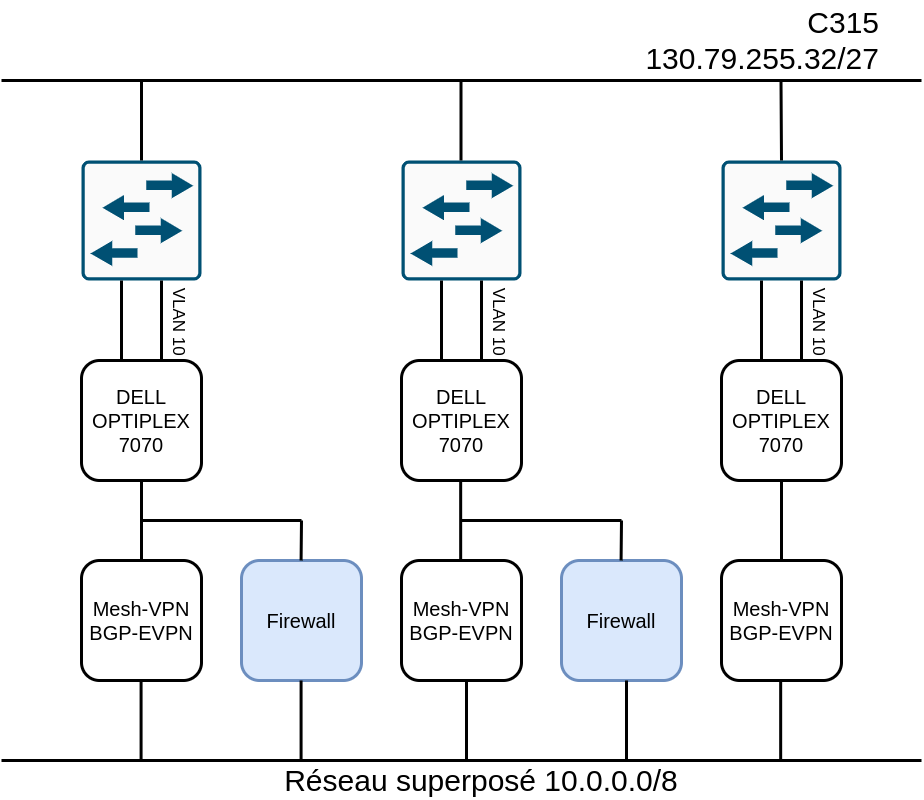

The diagram above was exported from draw.io. Its source (the exported page's mxGraphModel, read from the mxfile embedded in the PNG):
<mxGraphModel dx="1195" dy="703" grid="1" gridSize="10" guides="1" tooltips="1" connect="1" arrows="1" fold="1" page="1" pageScale="1" pageWidth="1169" pageHeight="827" math="0" shadow="0">
  <root>
    <mxCell id="0" />
    <mxCell id="1" parent="0" />
    <mxCell id="AUlWKvxWk7nY_kt9uzHI-6" value="" style="endArrow=none;html=1;rounded=0;strokeWidth=3;" edge="1" parent="1">
      <mxGeometry width="50" height="50" relative="1" as="geometry">
        <mxPoint x="120" y="80" as="sourcePoint" />
        <mxPoint x="1040" y="80" as="targetPoint" />
      </mxGeometry>
    </mxCell>
    <mxCell id="AUlWKvxWk7nY_kt9uzHI-8" value="" style="sketch=0;points=[[0.015,0.015,0],[0.985,0.015,0],[0.985,0.985,0],[0.015,0.985,0],[0.25,0,0],[0.5,0,0],[0.75,0,0],[1,0.25,0],[1,0.5,0],[1,0.75,0],[0.75,1,0],[0.5,1,0],[0.25,1,0],[0,0.75,0],[0,0.5,0],[0,0.25,0]];verticalLabelPosition=bottom;html=1;verticalAlign=top;aspect=fixed;align=center;pointerEvents=1;shape=mxgraph.cisco19.rect;prIcon=l2_switch;fillColor=#FAFAFA;strokeColor=#005073;strokeWidth=3;" vertex="1" parent="1">
      <mxGeometry x="840" y="160" width="120" height="120" as="geometry" />
    </mxCell>
    <mxCell id="AUlWKvxWk7nY_kt9uzHI-9" value="" style="sketch=0;points=[[0.015,0.015,0],[0.985,0.015,0],[0.985,0.985,0],[0.015,0.985,0],[0.25,0,0],[0.5,0,0],[0.75,0,0],[1,0.25,0],[1,0.5,0],[1,0.75,0],[0.75,1,0],[0.5,1,0],[0.25,1,0],[0,0.75,0],[0,0.5,0],[0,0.25,0]];verticalLabelPosition=bottom;html=1;verticalAlign=top;aspect=fixed;align=center;pointerEvents=1;shape=mxgraph.cisco19.rect;prIcon=l2_switch;fillColor=#FAFAFA;strokeColor=#005073;strokeWidth=3;" vertex="1" parent="1">
      <mxGeometry x="520" y="160" width="120" height="120" as="geometry" />
    </mxCell>
    <mxCell id="AUlWKvxWk7nY_kt9uzHI-10" value="" style="sketch=0;points=[[0.015,0.015,0],[0.985,0.015,0],[0.985,0.985,0],[0.015,0.985,0],[0.25,0,0],[0.5,0,0],[0.75,0,0],[1,0.25,0],[1,0.5,0],[1,0.75,0],[0.75,1,0],[0.5,1,0],[0.25,1,0],[0,0.75,0],[0,0.5,0],[0,0.25,0]];verticalLabelPosition=bottom;html=1;verticalAlign=top;aspect=fixed;align=center;pointerEvents=1;shape=mxgraph.cisco19.rect;prIcon=l2_switch;fillColor=#FAFAFA;strokeColor=#005073;strokeWidth=3;" vertex="1" parent="1">
      <mxGeometry x="200" y="160" width="120" height="120" as="geometry" />
    </mxCell>
    <mxCell id="AUlWKvxWk7nY_kt9uzHI-14" value="DELL&lt;br style=&quot;font-size: 20px;&quot;&gt;OPTIPLEX&lt;br style=&quot;font-size: 20px;&quot;&gt;7070" style="rounded=1;whiteSpace=wrap;html=1;strokeWidth=3;fontSize=20;" vertex="1" parent="1">
      <mxGeometry x="200" y="360" width="120" height="120" as="geometry" />
    </mxCell>
    <mxCell id="AUlWKvxWk7nY_kt9uzHI-15" value="DELL&lt;br style=&quot;font-size: 16px;&quot;&gt;OPTIPLEX&lt;br style=&quot;font-size: 16px;&quot;&gt;7070" style="rounded=1;whiteSpace=wrap;html=1;strokeWidth=3;fontSize=20;" vertex="1" parent="1">
      <mxGeometry x="520" y="360" width="120" height="120" as="geometry" />
    </mxCell>
    <mxCell id="AUlWKvxWk7nY_kt9uzHI-16" value="DELL&lt;br style=&quot;font-size: 16px;&quot;&gt;OPTIPLEX&lt;br style=&quot;font-size: 16px;&quot;&gt;7070" style="rounded=1;whiteSpace=wrap;html=1;strokeWidth=3;fontSize=20;" vertex="1" parent="1">
      <mxGeometry x="840" y="360" width="120" height="120" as="geometry" />
    </mxCell>
    <mxCell id="AUlWKvxWk7nY_kt9uzHI-20" value="C315&lt;br&gt;130.79.255.32/27" style="text;html=1;strokeColor=none;fillColor=none;align=right;verticalAlign=middle;whiteSpace=wrap;rounded=0;fontSize=30;strokeWidth=3;" vertex="1" parent="1">
      <mxGeometry x="760" width="240" height="80" as="geometry" />
    </mxCell>
    <mxCell id="AUlWKvxWk7nY_kt9uzHI-21" style="edgeStyle=none;shape=connector;rounded=0;orthogonalLoop=1;jettySize=auto;html=1;labelBackgroundColor=default;strokeColor=default;strokeWidth=3;align=center;verticalAlign=middle;fontFamily=Helvetica;fontSize=16;fontColor=default;endArrow=none;" edge="1" parent="1" source="AUlWKvxWk7nY_kt9uzHI-10">
      <mxGeometry relative="1" as="geometry">
        <mxPoint x="260" y="80" as="targetPoint" />
      </mxGeometry>
    </mxCell>
    <mxCell id="AUlWKvxWk7nY_kt9uzHI-23" style="edgeStyle=none;shape=connector;rounded=0;orthogonalLoop=1;jettySize=auto;html=1;labelBackgroundColor=default;strokeColor=default;strokeWidth=3;align=center;verticalAlign=middle;fontFamily=Helvetica;fontSize=16;fontColor=default;endArrow=none;" edge="1" parent="1">
      <mxGeometry relative="1" as="geometry">
        <mxPoint x="579.5" y="160" as="sourcePoint" />
        <mxPoint x="579.5" y="80" as="targetPoint" />
      </mxGeometry>
    </mxCell>
    <mxCell id="AUlWKvxWk7nY_kt9uzHI-24" style="edgeStyle=none;shape=connector;rounded=0;orthogonalLoop=1;jettySize=auto;html=1;labelBackgroundColor=default;strokeColor=default;strokeWidth=3;align=center;verticalAlign=middle;fontFamily=Helvetica;fontSize=16;fontColor=default;endArrow=none;" edge="1" parent="1">
      <mxGeometry relative="1" as="geometry">
        <mxPoint x="900" y="160" as="sourcePoint" />
        <mxPoint x="899.5" y="80" as="targetPoint" />
      </mxGeometry>
    </mxCell>
    <mxCell id="AUlWKvxWk7nY_kt9uzHI-25" style="edgeStyle=none;shape=connector;rounded=0;orthogonalLoop=1;jettySize=auto;html=1;labelBackgroundColor=default;strokeColor=default;strokeWidth=3;align=center;verticalAlign=middle;fontFamily=Helvetica;fontSize=16;fontColor=default;endArrow=none;" edge="1" parent="1">
      <mxGeometry relative="1" as="geometry">
        <mxPoint x="240" y="360" as="sourcePoint" />
        <mxPoint x="240" y="280" as="targetPoint" />
      </mxGeometry>
    </mxCell>
    <mxCell id="AUlWKvxWk7nY_kt9uzHI-28" style="edgeStyle=none;shape=connector;rounded=0;orthogonalLoop=1;jettySize=auto;html=1;labelBackgroundColor=default;strokeColor=default;strokeWidth=3;align=center;verticalAlign=middle;fontFamily=Helvetica;fontSize=16;fontColor=default;endArrow=none;" edge="1" parent="1">
      <mxGeometry relative="1" as="geometry">
        <mxPoint x="280" y="360" as="sourcePoint" />
        <mxPoint x="280" y="280" as="targetPoint" />
      </mxGeometry>
    </mxCell>
    <mxCell id="AUlWKvxWk7nY_kt9uzHI-29" style="edgeStyle=none;shape=connector;rounded=0;orthogonalLoop=1;jettySize=auto;html=1;labelBackgroundColor=default;strokeColor=default;strokeWidth=3;align=center;verticalAlign=middle;fontFamily=Helvetica;fontSize=16;fontColor=default;endArrow=none;" edge="1" parent="1">
      <mxGeometry relative="1" as="geometry">
        <mxPoint x="560" y="360" as="sourcePoint" />
        <mxPoint x="560" y="280" as="targetPoint" />
      </mxGeometry>
    </mxCell>
    <mxCell id="AUlWKvxWk7nY_kt9uzHI-30" style="edgeStyle=none;shape=connector;rounded=0;orthogonalLoop=1;jettySize=auto;html=1;labelBackgroundColor=default;strokeColor=default;strokeWidth=3;align=center;verticalAlign=middle;fontFamily=Helvetica;fontSize=16;fontColor=default;endArrow=none;" edge="1" parent="1">
      <mxGeometry relative="1" as="geometry">
        <mxPoint x="600" y="360" as="sourcePoint" />
        <mxPoint x="600" y="280" as="targetPoint" />
      </mxGeometry>
    </mxCell>
    <mxCell id="AUlWKvxWk7nY_kt9uzHI-31" style="edgeStyle=none;shape=connector;rounded=0;orthogonalLoop=1;jettySize=auto;html=1;labelBackgroundColor=default;strokeColor=default;strokeWidth=3;align=center;verticalAlign=middle;fontFamily=Helvetica;fontSize=16;fontColor=default;endArrow=none;" edge="1" parent="1">
      <mxGeometry relative="1" as="geometry">
        <mxPoint x="880" y="360" as="sourcePoint" />
        <mxPoint x="880" y="280" as="targetPoint" />
      </mxGeometry>
    </mxCell>
    <mxCell id="AUlWKvxWk7nY_kt9uzHI-32" style="edgeStyle=none;shape=connector;rounded=0;orthogonalLoop=1;jettySize=auto;html=1;labelBackgroundColor=default;strokeColor=default;strokeWidth=3;align=center;verticalAlign=middle;fontFamily=Helvetica;fontSize=16;fontColor=default;endArrow=none;" edge="1" parent="1">
      <mxGeometry relative="1" as="geometry">
        <mxPoint x="920" y="360" as="sourcePoint" />
        <mxPoint x="920" y="280" as="targetPoint" />
      </mxGeometry>
    </mxCell>
    <mxCell id="AUlWKvxWk7nY_kt9uzHI-37" value="VLAN 10" style="text;html=1;strokeColor=none;fillColor=none;align=right;verticalAlign=middle;whiteSpace=wrap;rounded=0;fontSize=17;strokeWidth=3;rotation=90;" vertex="1" parent="1">
      <mxGeometry x="900" y="310" width="73.25" height="23.38" as="geometry" />
    </mxCell>
    <mxCell id="AUlWKvxWk7nY_kt9uzHI-38" value="VLAN 10" style="text;html=1;strokeColor=none;fillColor=none;align=right;verticalAlign=middle;whiteSpace=wrap;rounded=0;fontSize=17;strokeWidth=3;rotation=90;" vertex="1" parent="1">
      <mxGeometry x="580" y="310" width="73.25" height="23.38" as="geometry" />
    </mxCell>
    <mxCell id="AUlWKvxWk7nY_kt9uzHI-46" value="Firewall" style="rounded=1;whiteSpace=wrap;html=1;strokeWidth=3;fontSize=20;fillColor=#dae8fc;strokeColor=#6c8ebf;" vertex="1" parent="1">
      <mxGeometry x="360" y="560" width="120" height="120" as="geometry" />
    </mxCell>
    <mxCell id="AUlWKvxWk7nY_kt9uzHI-47" value="Firewall" style="rounded=1;whiteSpace=wrap;html=1;strokeWidth=3;fontSize=20;fillColor=#dae8fc;strokeColor=#6c8ebf;" vertex="1" parent="1">
      <mxGeometry x="680" y="560" width="120" height="120" as="geometry" />
    </mxCell>
    <mxCell id="AUlWKvxWk7nY_kt9uzHI-48" value="Mesh-VPN&lt;br style=&quot;border-color: var(--border-color);&quot;&gt;BGP-EVPN" style="rounded=1;whiteSpace=wrap;html=1;strokeWidth=3;fontSize=20;direction=south;" vertex="1" parent="1">
      <mxGeometry x="520" y="560" width="120" height="120" as="geometry" />
    </mxCell>
    <mxCell id="AUlWKvxWk7nY_kt9uzHI-49" value="Mesh-VPN&lt;br style=&quot;border-color: var(--border-color);&quot;&gt;BGP-EVPN" style="rounded=1;whiteSpace=wrap;html=1;strokeWidth=3;fontSize=20;direction=south;" vertex="1" parent="1">
      <mxGeometry x="840" y="560" width="120" height="120" as="geometry" />
    </mxCell>
    <mxCell id="AUlWKvxWk7nY_kt9uzHI-50" value="Mesh-VPN&lt;br style=&quot;border-color: var(--border-color);&quot;&gt;BGP-EVPN" style="rounded=1;whiteSpace=wrap;html=1;strokeWidth=3;fontSize=20;direction=south;" vertex="1" parent="1">
      <mxGeometry x="200" y="560" width="120" height="120" as="geometry" />
    </mxCell>
    <mxCell id="AUlWKvxWk7nY_kt9uzHI-51" style="edgeStyle=none;shape=connector;rounded=0;orthogonalLoop=1;jettySize=auto;html=1;labelBackgroundColor=default;strokeColor=default;strokeWidth=3;align=center;verticalAlign=middle;fontFamily=Helvetica;fontSize=16;fontColor=default;endArrow=none;" edge="1" parent="1">
      <mxGeometry relative="1" as="geometry">
        <mxPoint x="260" y="560" as="sourcePoint" />
        <mxPoint x="260" y="480" as="targetPoint" />
      </mxGeometry>
    </mxCell>
    <mxCell id="AUlWKvxWk7nY_kt9uzHI-52" style="edgeStyle=none;shape=connector;rounded=0;orthogonalLoop=1;jettySize=auto;html=1;labelBackgroundColor=default;strokeColor=default;strokeWidth=3;align=center;verticalAlign=middle;fontFamily=Helvetica;fontSize=16;fontColor=default;endArrow=none;" edge="1" parent="1">
      <mxGeometry relative="1" as="geometry">
        <mxPoint x="579.1700000000001" y="560" as="sourcePoint" />
        <mxPoint x="579.1700000000001" y="480" as="targetPoint" />
      </mxGeometry>
    </mxCell>
    <mxCell id="AUlWKvxWk7nY_kt9uzHI-53" style="edgeStyle=none;shape=connector;rounded=0;orthogonalLoop=1;jettySize=auto;html=1;labelBackgroundColor=default;strokeColor=default;strokeWidth=3;align=center;verticalAlign=middle;fontFamily=Helvetica;fontSize=16;fontColor=default;endArrow=none;" edge="1" parent="1">
      <mxGeometry relative="1" as="geometry">
        <mxPoint x="900" y="560" as="sourcePoint" />
        <mxPoint x="900" y="480" as="targetPoint" />
      </mxGeometry>
    </mxCell>
    <mxCell id="AUlWKvxWk7nY_kt9uzHI-54" style="edgeStyle=none;shape=connector;rounded=0;orthogonalLoop=1;jettySize=auto;html=1;labelBackgroundColor=default;strokeColor=default;strokeWidth=3;align=center;verticalAlign=middle;fontFamily=Helvetica;fontSize=16;fontColor=default;endArrow=none;" edge="1" parent="1">
      <mxGeometry relative="1" as="geometry">
        <mxPoint x="419.58000000000004" y="560" as="sourcePoint" />
        <mxPoint x="420" y="520" as="targetPoint" />
      </mxGeometry>
    </mxCell>
    <mxCell id="AUlWKvxWk7nY_kt9uzHI-55" style="edgeStyle=none;shape=connector;rounded=0;orthogonalLoop=1;jettySize=auto;html=1;labelBackgroundColor=default;strokeColor=default;strokeWidth=3;align=center;verticalAlign=middle;fontFamily=Helvetica;fontSize=16;fontColor=default;endArrow=none;" edge="1" parent="1">
      <mxGeometry relative="1" as="geometry">
        <mxPoint x="420" y="520" as="sourcePoint" />
        <mxPoint x="260" y="520" as="targetPoint" />
      </mxGeometry>
    </mxCell>
    <mxCell id="AUlWKvxWk7nY_kt9uzHI-56" style="edgeStyle=none;shape=connector;rounded=0;orthogonalLoop=1;jettySize=auto;html=1;labelBackgroundColor=default;strokeColor=default;strokeWidth=3;align=center;verticalAlign=middle;fontFamily=Helvetica;fontSize=16;fontColor=default;endArrow=none;" edge="1" parent="1">
      <mxGeometry relative="1" as="geometry">
        <mxPoint x="739.58" y="560" as="sourcePoint" />
        <mxPoint x="740" y="520" as="targetPoint" />
      </mxGeometry>
    </mxCell>
    <mxCell id="AUlWKvxWk7nY_kt9uzHI-57" style="edgeStyle=none;shape=connector;rounded=0;orthogonalLoop=1;jettySize=auto;html=1;labelBackgroundColor=default;strokeColor=default;strokeWidth=3;align=center;verticalAlign=middle;fontFamily=Helvetica;fontSize=16;fontColor=default;endArrow=none;" edge="1" parent="1">
      <mxGeometry relative="1" as="geometry">
        <mxPoint x="740" y="520" as="sourcePoint" />
        <mxPoint x="580" y="520" as="targetPoint" />
      </mxGeometry>
    </mxCell>
    <mxCell id="AUlWKvxWk7nY_kt9uzHI-58" style="edgeStyle=none;shape=connector;rounded=0;orthogonalLoop=1;jettySize=auto;html=1;labelBackgroundColor=default;strokeColor=default;strokeWidth=3;align=center;verticalAlign=middle;fontFamily=Helvetica;fontSize=16;fontColor=default;endArrow=none;" edge="1" parent="1">
      <mxGeometry relative="1" as="geometry">
        <mxPoint x="259.58" y="760" as="sourcePoint" />
        <mxPoint x="259.58" y="680" as="targetPoint" />
      </mxGeometry>
    </mxCell>
    <mxCell id="AUlWKvxWk7nY_kt9uzHI-59" style="edgeStyle=none;shape=connector;rounded=0;orthogonalLoop=1;jettySize=auto;html=1;labelBackgroundColor=default;strokeColor=default;strokeWidth=3;align=center;verticalAlign=middle;fontFamily=Helvetica;fontSize=16;fontColor=default;endArrow=none;" edge="1" parent="1">
      <mxGeometry relative="1" as="geometry">
        <mxPoint x="419.58" y="760" as="sourcePoint" />
        <mxPoint x="419.58" y="680" as="targetPoint" />
      </mxGeometry>
    </mxCell>
    <mxCell id="AUlWKvxWk7nY_kt9uzHI-61" style="edgeStyle=none;shape=connector;rounded=0;orthogonalLoop=1;jettySize=auto;html=1;labelBackgroundColor=default;strokeColor=default;strokeWidth=3;align=center;verticalAlign=middle;fontFamily=Helvetica;fontSize=16;fontColor=default;endArrow=none;" edge="1" parent="1">
      <mxGeometry relative="1" as="geometry">
        <mxPoint x="585" y="760" as="sourcePoint" />
        <mxPoint x="585" y="680" as="targetPoint" />
      </mxGeometry>
    </mxCell>
    <mxCell id="AUlWKvxWk7nY_kt9uzHI-62" style="edgeStyle=none;shape=connector;rounded=0;orthogonalLoop=1;jettySize=auto;html=1;labelBackgroundColor=default;strokeColor=default;strokeWidth=3;align=center;verticalAlign=middle;fontFamily=Helvetica;fontSize=16;fontColor=default;endArrow=none;" edge="1" parent="1">
      <mxGeometry relative="1" as="geometry">
        <mxPoint x="745" y="760" as="sourcePoint" />
        <mxPoint x="745" y="680" as="targetPoint" />
      </mxGeometry>
    </mxCell>
    <mxCell id="AUlWKvxWk7nY_kt9uzHI-63" style="edgeStyle=none;shape=connector;rounded=0;orthogonalLoop=1;jettySize=auto;html=1;labelBackgroundColor=default;strokeColor=default;strokeWidth=3;align=center;verticalAlign=middle;fontFamily=Helvetica;fontSize=16;fontColor=default;endArrow=none;" edge="1" parent="1">
      <mxGeometry relative="1" as="geometry">
        <mxPoint x="899.1700000000001" y="760" as="sourcePoint" />
        <mxPoint x="899.1700000000001" y="680" as="targetPoint" />
      </mxGeometry>
    </mxCell>
    <mxCell id="AUlWKvxWk7nY_kt9uzHI-64" value="" style="endArrow=none;html=1;rounded=0;strokeWidth=3;" edge="1" parent="1">
      <mxGeometry width="50" height="50" relative="1" as="geometry">
        <mxPoint x="120" y="760" as="sourcePoint" />
        <mxPoint x="1040" y="760" as="targetPoint" />
      </mxGeometry>
    </mxCell>
    <mxCell id="AUlWKvxWk7nY_kt9uzHI-66" value="Réseau superposé 10.0.0.0/8" style="text;html=1;strokeColor=none;fillColor=none;align=center;verticalAlign=middle;whiteSpace=wrap;rounded=0;fontSize=30;strokeWidth=3;" vertex="1" parent="1">
      <mxGeometry x="360" y="760" width="480" height="40" as="geometry" />
    </mxCell>
    <mxCell id="tXPMkCFvKsTDE4zsTVGk-1" value="VLAN 10" style="text;html=1;strokeColor=none;fillColor=none;align=right;verticalAlign=middle;whiteSpace=wrap;rounded=0;fontSize=17;strokeWidth=3;rotation=90;" vertex="1" parent="1">
      <mxGeometry x="260" y="310" width="73.25" height="23.38" as="geometry" />
    </mxCell>
  </root>
</mxGraphModel>